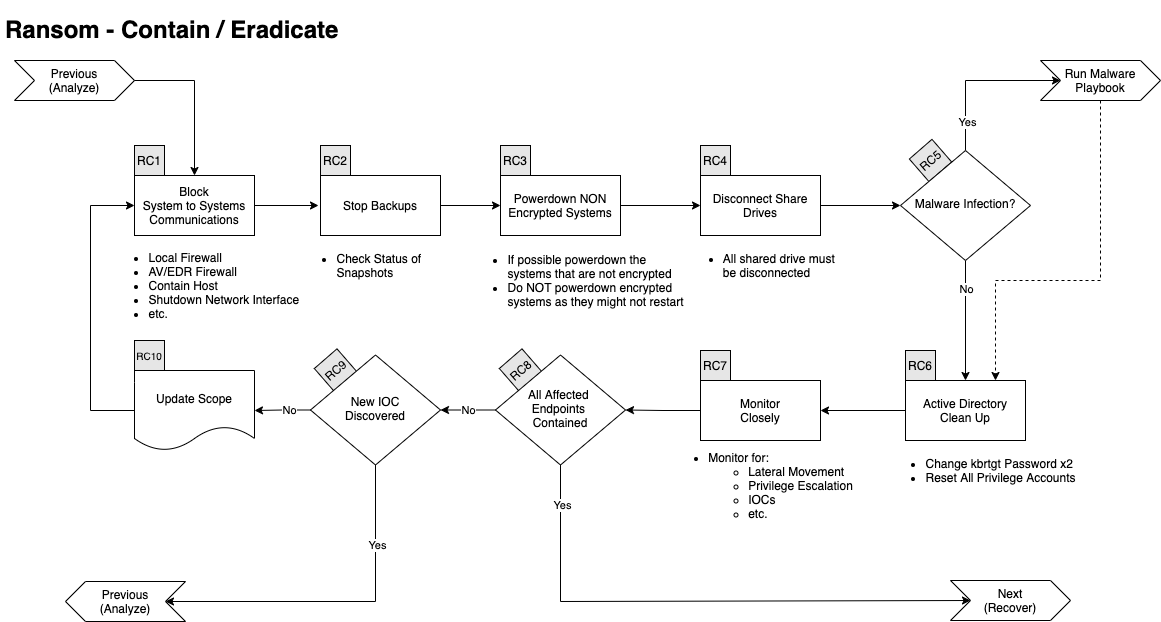

The diagram above was exported from draw.io. Its source (the exported page's mxGraphModel, read from the mxfile embedded in the PNG):
<mxGraphModel dx="1186" dy="767" grid="1" gridSize="10" guides="1" tooltips="1" connect="1" arrows="1" fold="1" page="1" pageScale="1" pageWidth="1100" pageHeight="850" math="0" shadow="0">
  <root>
    <mxCell id="KZP0MnMaffbDs4WpBaWC-0" />
    <mxCell id="KZP0MnMaffbDs4WpBaWC-1" parent="KZP0MnMaffbDs4WpBaWC-0" />
    <mxCell id="KZP0MnMaffbDs4WpBaWC-2" value="&lt;div&gt;RC9&lt;/div&gt;" style="whiteSpace=wrap;html=1;aspect=fixed;fillColor=#E6E6E6;rotation=319;" parent="KZP0MnMaffbDs4WpBaWC-1" vertex="1">
      <mxGeometry x="330" y="354.5" width="30" height="30" as="geometry" />
    </mxCell>
    <mxCell id="KZP0MnMaffbDs4WpBaWC-3" value="&lt;div&gt;RC8&lt;/div&gt;" style="whiteSpace=wrap;html=1;aspect=fixed;fillColor=#E6E6E6;rotation=319;" parent="KZP0MnMaffbDs4WpBaWC-1" vertex="1">
      <mxGeometry x="515" y="354.5" width="30" height="30" as="geometry" />
    </mxCell>
    <mxCell id="KZP0MnMaffbDs4WpBaWC-4" value="&lt;div&gt;RC5&lt;/div&gt;" style="whiteSpace=wrap;html=1;aspect=fixed;fillColor=#E6E6E6;rotation=319;" parent="KZP0MnMaffbDs4WpBaWC-1" vertex="1">
      <mxGeometry x="925" y="145" width="30" height="30" as="geometry" />
    </mxCell>
    <mxCell id="KZP0MnMaffbDs4WpBaWC-5" value="&lt;h1&gt;Ransom - Contain / Eradicate&lt;br&gt;&lt;/h1&gt;" style="text;html=1;strokeColor=none;fillColor=none;spacing=5;spacingTop=-20;whiteSpace=wrap;overflow=hidden;rounded=0;" parent="KZP0MnMaffbDs4WpBaWC-1" vertex="1">
      <mxGeometry x="10" y="10" width="370" height="40" as="geometry" />
    </mxCell>
    <mxCell id="KZP0MnMaffbDs4WpBaWC-6" value="&lt;div&gt;Previous&lt;/div&gt;(Analyze)" style="shape=step;perimeter=stepPerimeter;whiteSpace=wrap;html=1;fixedSize=1;" parent="KZP0MnMaffbDs4WpBaWC-1" vertex="1">
      <mxGeometry x="24" y="60" width="120" height="40" as="geometry" />
    </mxCell>
    <mxCell id="KZP0MnMaffbDs4WpBaWC-7" value="" style="edgeStyle=orthogonalEdgeStyle;rounded=0;orthogonalLoop=1;jettySize=auto;html=1;exitX=1;exitY=0.5;exitDx=0;exitDy=0;" parent="KZP0MnMaffbDs4WpBaWC-1" source="KZP0MnMaffbDs4WpBaWC-9" edge="1">
      <mxGeometry relative="1" as="geometry">
        <mxPoint x="254" y="205" as="sourcePoint" />
        <mxPoint x="328" y="205" as="targetPoint" />
      </mxGeometry>
    </mxCell>
    <mxCell id="KZP0MnMaffbDs4WpBaWC-8" value="" style="endArrow=classic;html=1;entryX=0.5;entryY=0;entryDx=0;entryDy=0;rounded=0;exitX=1;exitY=0.5;exitDx=0;exitDy=0;" parent="KZP0MnMaffbDs4WpBaWC-1" source="KZP0MnMaffbDs4WpBaWC-6" target="KZP0MnMaffbDs4WpBaWC-9" edge="1">
      <mxGeometry width="50" height="50" relative="1" as="geometry">
        <mxPoint x="170" y="80" as="sourcePoint" />
        <mxPoint x="160" y="110" as="targetPoint" />
        <Array as="points">
          <mxPoint x="204" y="80" />
        </Array>
      </mxGeometry>
    </mxCell>
    <mxCell id="KZP0MnMaffbDs4WpBaWC-9" value="Block&lt;br&gt;System to Systems Communications" style="whiteSpace=wrap;html=1;" parent="KZP0MnMaffbDs4WpBaWC-1" vertex="1">
      <mxGeometry x="144" y="175" width="120" height="60" as="geometry" />
    </mxCell>
    <mxCell id="l-yxv-P_o5mp2lQZjK0v-19" style="edgeStyle=orthogonalEdgeStyle;rounded=0;orthogonalLoop=1;jettySize=auto;html=1;exitX=1;exitY=0.5;exitDx=0;exitDy=0;entryX=0;entryY=0.5;entryDx=0;entryDy=0;" parent="KZP0MnMaffbDs4WpBaWC-1" source="KZP0MnMaffbDs4WpBaWC-11" target="i3tzpPW47tVzorh1bBFK-0" edge="1">
      <mxGeometry relative="1" as="geometry" />
    </mxCell>
    <mxCell id="KZP0MnMaffbDs4WpBaWC-11" value="Stop Backups" style="whiteSpace=wrap;html=1;" parent="KZP0MnMaffbDs4WpBaWC-1" vertex="1">
      <mxGeometry x="330" y="175" width="120" height="60" as="geometry" />
    </mxCell>
    <mxCell id="l-yxv-P_o5mp2lQZjK0v-11" style="edgeStyle=orthogonalEdgeStyle;rounded=0;orthogonalLoop=1;jettySize=auto;html=1;entryX=0;entryY=0.5;entryDx=0;entryDy=0;" parent="KZP0MnMaffbDs4WpBaWC-1" source="KZP0MnMaffbDs4WpBaWC-13" target="KZP0MnMaffbDs4WpBaWC-14" edge="1">
      <mxGeometry relative="1" as="geometry">
        <Array as="points">
          <mxPoint x="975" y="80" />
        </Array>
      </mxGeometry>
    </mxCell>
    <mxCell id="l-yxv-P_o5mp2lQZjK0v-12" value="Yes" style="edgeLabel;html=1;align=center;verticalAlign=middle;resizable=0;points=[];" parent="l-yxv-P_o5mp2lQZjK0v-11" vertex="1" connectable="0">
      <mxGeometry x="-0.6358" y="-1" relative="1" as="geometry">
        <mxPoint y="1" as="offset" />
      </mxGeometry>
    </mxCell>
    <mxCell id="l-yxv-P_o5mp2lQZjK0v-13" style="edgeStyle=orthogonalEdgeStyle;rounded=0;orthogonalLoop=1;jettySize=auto;html=1;exitX=0.5;exitY=1;exitDx=0;exitDy=0;entryX=0.5;entryY=0;entryDx=0;entryDy=0;" parent="KZP0MnMaffbDs4WpBaWC-1" source="KZP0MnMaffbDs4WpBaWC-13" target="l-yxv-P_o5mp2lQZjK0v-5" edge="1">
      <mxGeometry relative="1" as="geometry" />
    </mxCell>
    <mxCell id="l-yxv-P_o5mp2lQZjK0v-14" value="No" style="edgeLabel;html=1;align=center;verticalAlign=middle;resizable=0;points=[];" parent="l-yxv-P_o5mp2lQZjK0v-13" vertex="1" connectable="0">
      <mxGeometry x="-0.5319" relative="1" as="geometry">
        <mxPoint as="offset" />
      </mxGeometry>
    </mxCell>
    <mxCell id="KZP0MnMaffbDs4WpBaWC-13" value="Malware Infection?" style="rhombus;whiteSpace=wrap;html=1;shadow=0;fontFamily=Helvetica;fontSize=12;align=center;strokeWidth=1;spacing=6;spacingTop=-4;" parent="KZP0MnMaffbDs4WpBaWC-1" vertex="1">
      <mxGeometry x="910" y="150" width="130" height="110" as="geometry" />
    </mxCell>
    <mxCell id="l-yxv-P_o5mp2lQZjK0v-15" style="edgeStyle=orthogonalEdgeStyle;rounded=0;orthogonalLoop=1;jettySize=auto;html=1;exitX=0.5;exitY=1;exitDx=0;exitDy=0;entryX=0.75;entryY=0;entryDx=0;entryDy=0;dashed=1;" parent="KZP0MnMaffbDs4WpBaWC-1" source="KZP0MnMaffbDs4WpBaWC-14" target="l-yxv-P_o5mp2lQZjK0v-5" edge="1">
      <mxGeometry relative="1" as="geometry">
        <Array as="points">
          <mxPoint x="1110" y="280" />
          <mxPoint x="1005" y="280" />
        </Array>
      </mxGeometry>
    </mxCell>
    <mxCell id="KZP0MnMaffbDs4WpBaWC-14" value="&lt;div&gt;Run Malware&lt;/div&gt;&lt;div&gt;Playbook&lt;br&gt;&lt;/div&gt;" style="shape=step;perimeter=stepPerimeter;whiteSpace=wrap;html=1;fixedSize=1;" parent="KZP0MnMaffbDs4WpBaWC-1" vertex="1">
      <mxGeometry x="1050" y="60" width="120" height="40" as="geometry" />
    </mxCell>
    <mxCell id="KZP0MnMaffbDs4WpBaWC-17" style="edgeStyle=orthogonalEdgeStyle;rounded=0;orthogonalLoop=1;jettySize=auto;html=1;exitX=0;exitY=0.5;exitDx=0;exitDy=0;entryX=1;entryY=0.5;entryDx=0;entryDy=0;" parent="KZP0MnMaffbDs4WpBaWC-1" source="KZP0MnMaffbDs4WpBaWC-34" target="KZP0MnMaffbDs4WpBaWC-22" edge="1">
      <mxGeometry relative="1" as="geometry">
        <mxPoint x="715" y="426" as="sourcePoint" />
      </mxGeometry>
    </mxCell>
    <mxCell id="KZP0MnMaffbDs4WpBaWC-18" style="edgeStyle=orthogonalEdgeStyle;rounded=0;orthogonalLoop=1;jettySize=auto;html=1;exitX=0;exitY=0.5;exitDx=0;exitDy=0;entryX=1;entryY=0.5;entryDx=0;entryDy=0;" parent="KZP0MnMaffbDs4WpBaWC-1" source="KZP0MnMaffbDs4WpBaWC-22" target="KZP0MnMaffbDs4WpBaWC-28" edge="1">
      <mxGeometry relative="1" as="geometry" />
    </mxCell>
    <mxCell id="KZP0MnMaffbDs4WpBaWC-19" value="No" style="edgeLabel;html=1;align=center;verticalAlign=middle;resizable=0;points=[];" parent="KZP0MnMaffbDs4WpBaWC-18" vertex="1" connectable="0">
      <mxGeometry x="0.0167" relative="1" as="geometry">
        <mxPoint as="offset" />
      </mxGeometry>
    </mxCell>
    <mxCell id="KZP0MnMaffbDs4WpBaWC-20" style="edgeStyle=orthogonalEdgeStyle;rounded=0;orthogonalLoop=1;jettySize=auto;html=1;exitX=0.5;exitY=1;exitDx=0;exitDy=0;entryX=0;entryY=0.5;entryDx=0;entryDy=0;" parent="KZP0MnMaffbDs4WpBaWC-1" source="KZP0MnMaffbDs4WpBaWC-22" target="KZP0MnMaffbDs4WpBaWC-29" edge="1">
      <mxGeometry relative="1" as="geometry">
        <mxPoint x="520" y="521" as="sourcePoint" />
        <Array as="points">
          <mxPoint x="570" y="601" />
        </Array>
      </mxGeometry>
    </mxCell>
    <mxCell id="KZP0MnMaffbDs4WpBaWC-21" value="Yes" style="edgeLabel;html=1;align=center;verticalAlign=middle;resizable=0;points=[];" parent="KZP0MnMaffbDs4WpBaWC-20" vertex="1" connectable="0">
      <mxGeometry x="-0.8554" y="1" relative="1" as="geometry">
        <mxPoint as="offset" />
      </mxGeometry>
    </mxCell>
    <mxCell id="KZP0MnMaffbDs4WpBaWC-22" value="&lt;div&gt;All Affected &lt;br&gt;&lt;/div&gt;&lt;div&gt;Endpoints &lt;br&gt;&lt;/div&gt;&lt;div&gt;Contained&lt;/div&gt;" style="rhombus;whiteSpace=wrap;html=1;shadow=0;fontFamily=Helvetica;fontSize=12;align=center;strokeWidth=1;spacing=6;spacingTop=-4;" parent="KZP0MnMaffbDs4WpBaWC-1" vertex="1">
      <mxGeometry x="505" y="354.5" width="130" height="110" as="geometry" />
    </mxCell>
    <mxCell id="KZP0MnMaffbDs4WpBaWC-25" style="edgeStyle=orthogonalEdgeStyle;rounded=0;orthogonalLoop=1;jettySize=auto;html=1;exitX=0.5;exitY=1;exitDx=0;exitDy=0;entryX=1;entryY=0.5;entryDx=0;entryDy=0;" parent="KZP0MnMaffbDs4WpBaWC-1" source="KZP0MnMaffbDs4WpBaWC-28" target="KZP0MnMaffbDs4WpBaWC-30" edge="1">
      <mxGeometry relative="1" as="geometry">
        <Array as="points">
          <mxPoint x="385" y="601" />
        </Array>
      </mxGeometry>
    </mxCell>
    <mxCell id="KZP0MnMaffbDs4WpBaWC-26" value="Yes" style="edgeLabel;html=1;align=center;verticalAlign=middle;resizable=0;points=[];" parent="KZP0MnMaffbDs4WpBaWC-25" vertex="1" connectable="0">
      <mxGeometry x="-0.5407" y="1" relative="1" as="geometry">
        <mxPoint as="offset" />
      </mxGeometry>
    </mxCell>
    <mxCell id="wRKFHPyEoHBxFR2AAolj-2" value="" style="edgeStyle=orthogonalEdgeStyle;rounded=0;orthogonalLoop=1;jettySize=auto;html=1;" parent="KZP0MnMaffbDs4WpBaWC-1" source="KZP0MnMaffbDs4WpBaWC-28" target="KZP0MnMaffbDs4WpBaWC-38" edge="1">
      <mxGeometry relative="1" as="geometry" />
    </mxCell>
    <mxCell id="fQbJYWrVtwOLgEcjX9al-0" value="No" style="edgeLabel;html=1;align=center;verticalAlign=middle;resizable=0;points=[];" parent="wRKFHPyEoHBxFR2AAolj-2" vertex="1" connectable="0">
      <mxGeometry x="-0.2212" relative="1" as="geometry">
        <mxPoint as="offset" />
      </mxGeometry>
    </mxCell>
    <mxCell id="KZP0MnMaffbDs4WpBaWC-28" value="&lt;div&gt;New IOC&lt;/div&gt;&lt;div&gt;Discovered&lt;br&gt;&lt;/div&gt;" style="rhombus;whiteSpace=wrap;html=1;shadow=0;fontFamily=Helvetica;fontSize=12;align=center;strokeWidth=1;spacing=6;spacingTop=-4;" parent="KZP0MnMaffbDs4WpBaWC-1" vertex="1">
      <mxGeometry x="320" y="354.5" width="130" height="110" as="geometry" />
    </mxCell>
    <mxCell id="KZP0MnMaffbDs4WpBaWC-29" value="&lt;div&gt;Next&lt;/div&gt;(Recover)" style="shape=step;perimeter=stepPerimeter;whiteSpace=wrap;html=1;fixedSize=1;" parent="KZP0MnMaffbDs4WpBaWC-1" vertex="1">
      <mxGeometry x="960" y="580" width="120" height="40" as="geometry" />
    </mxCell>
    <mxCell id="KZP0MnMaffbDs4WpBaWC-30" value="&lt;div&gt;Previous&lt;/div&gt;(Analyze)" style="shape=step;perimeter=stepPerimeter;whiteSpace=wrap;html=1;fixedSize=1;flipV=0;flipH=1;" parent="KZP0MnMaffbDs4WpBaWC-1" vertex="1">
      <mxGeometry x="75" y="581" width="120" height="40" as="geometry" />
    </mxCell>
    <mxCell id="KZP0MnMaffbDs4WpBaWC-31" value="&lt;div align=&quot;left&quot;&gt;&lt;ul&gt;&lt;li&gt;Local Firewall&lt;/li&gt;&lt;li&gt;AV/EDR Firewall&lt;/li&gt;&lt;li&gt;Contain Host&lt;/li&gt;&lt;li&gt;Shutdown Network Interface&amp;nbsp;&lt;/li&gt;&lt;li&gt;etc.&lt;/li&gt;&lt;/ul&gt;&lt;/div&gt;" style="text;html=1;resizable=0;autosize=1;align=center;verticalAlign=middle;points=[];fillColor=none;strokeColor=none;rounded=0;" parent="KZP0MnMaffbDs4WpBaWC-1" vertex="1">
      <mxGeometry x="110" y="235" width="210" height="100" as="geometry" />
    </mxCell>
    <mxCell id="KZP0MnMaffbDs4WpBaWC-32" value="&lt;br&gt;&lt;div align=&quot;justify&quot;&gt;&lt;br&gt;&lt;/div&gt;" style="text;html=1;resizable=0;autosize=1;align=center;verticalAlign=middle;points=[];fillColor=none;strokeColor=none;rounded=0;" parent="KZP0MnMaffbDs4WpBaWC-1" vertex="1">
      <mxGeometry x="415" y="265" width="20" height="30" as="geometry" />
    </mxCell>
    <mxCell id="KZP0MnMaffbDs4WpBaWC-33" value="&lt;div align=&quot;left&quot;&gt;&lt;ul&gt;&lt;li&gt;Monitor for:&lt;br&gt;&lt;/li&gt;&lt;ul&gt;&lt;li&gt;Lateral Movement&lt;/li&gt;&lt;li&gt;Privilege Escalation&lt;/li&gt;&lt;li&gt;IOCs&lt;br&gt;&lt;/li&gt;&lt;li&gt;etc.&lt;/li&gt;&lt;/ul&gt;&lt;/ul&gt;&lt;/div&gt;" style="text;html=1;resizable=0;autosize=1;align=center;verticalAlign=middle;points=[];fillColor=none;strokeColor=none;rounded=0;" parent="KZP0MnMaffbDs4WpBaWC-1" vertex="1">
      <mxGeometry x="670" y="435" width="200" height="100" as="geometry" />
    </mxCell>
    <mxCell id="KZP0MnMaffbDs4WpBaWC-34" value="&lt;div&gt;&lt;span&gt;Monitor&lt;/span&gt;&lt;br&gt;&lt;/div&gt;&lt;div&gt;&lt;span&gt;Closely&lt;/span&gt;&lt;/div&gt;" style="whiteSpace=wrap;html=1;" parent="KZP0MnMaffbDs4WpBaWC-1" vertex="1">
      <mxGeometry x="710" y="380" width="120" height="60" as="geometry" />
    </mxCell>
    <mxCell id="KZP0MnMaffbDs4WpBaWC-35" value="RC1" style="whiteSpace=wrap;html=1;aspect=fixed;fillColor=#E6E6E6;rotation=0;" parent="KZP0MnMaffbDs4WpBaWC-1" vertex="1">
      <mxGeometry x="144" y="145" width="30" height="30" as="geometry" />
    </mxCell>
    <mxCell id="KZP0MnMaffbDs4WpBaWC-36" value="RC2" style="whiteSpace=wrap;html=1;aspect=fixed;fillColor=#E6E6E6;rotation=0;" parent="KZP0MnMaffbDs4WpBaWC-1" vertex="1">
      <mxGeometry x="330" y="145" width="30" height="30" as="geometry" />
    </mxCell>
    <mxCell id="KZP0MnMaffbDs4WpBaWC-37" value="RC7" style="whiteSpace=wrap;html=1;aspect=fixed;fillColor=#E6E6E6;rotation=0;" parent="KZP0MnMaffbDs4WpBaWC-1" vertex="1">
      <mxGeometry x="710" y="350" width="30" height="30" as="geometry" />
    </mxCell>
    <mxCell id="wRKFHPyEoHBxFR2AAolj-3" style="edgeStyle=orthogonalEdgeStyle;rounded=0;orthogonalLoop=1;jettySize=auto;html=1;exitX=0;exitY=0.5;exitDx=0;exitDy=0;entryX=0;entryY=0.5;entryDx=0;entryDy=0;" parent="KZP0MnMaffbDs4WpBaWC-1" source="KZP0MnMaffbDs4WpBaWC-38" target="KZP0MnMaffbDs4WpBaWC-9" edge="1">
      <mxGeometry relative="1" as="geometry">
        <Array as="points">
          <mxPoint x="100" y="410" />
          <mxPoint x="100" y="205" />
        </Array>
      </mxGeometry>
    </mxCell>
    <mxCell id="KZP0MnMaffbDs4WpBaWC-38" value="Update Scope" style="shape=document;whiteSpace=wrap;html=1;boundedLbl=1;" parent="KZP0MnMaffbDs4WpBaWC-1" vertex="1">
      <mxGeometry x="144" y="370" width="120" height="80" as="geometry" />
    </mxCell>
    <mxCell id="l-yxv-P_o5mp2lQZjK0v-20" style="edgeStyle=orthogonalEdgeStyle;rounded=0;orthogonalLoop=1;jettySize=auto;html=1;entryX=0;entryY=0.5;entryDx=0;entryDy=0;" parent="KZP0MnMaffbDs4WpBaWC-1" source="i3tzpPW47tVzorh1bBFK-0" target="l-yxv-P_o5mp2lQZjK0v-0" edge="1">
      <mxGeometry relative="1" as="geometry" />
    </mxCell>
    <mxCell id="i3tzpPW47tVzorh1bBFK-0" value="Powerdown NON Encrypted Systems" style="whiteSpace=wrap;html=1;" parent="KZP0MnMaffbDs4WpBaWC-1" vertex="1">
      <mxGeometry x="510" y="175" width="120" height="60" as="geometry" />
    </mxCell>
    <mxCell id="i3tzpPW47tVzorh1bBFK-1" value="RC3" style="whiteSpace=wrap;html=1;aspect=fixed;fillColor=#E6E6E6;rotation=0;" parent="KZP0MnMaffbDs4WpBaWC-1" vertex="1">
      <mxGeometry x="510" y="145" width="30" height="30" as="geometry" />
    </mxCell>
    <mxCell id="l-yxv-P_o5mp2lQZjK0v-21" style="edgeStyle=orthogonalEdgeStyle;rounded=0;orthogonalLoop=1;jettySize=auto;html=1;exitX=1;exitY=0.5;exitDx=0;exitDy=0;entryX=0;entryY=0.5;entryDx=0;entryDy=0;" parent="KZP0MnMaffbDs4WpBaWC-1" source="l-yxv-P_o5mp2lQZjK0v-0" target="KZP0MnMaffbDs4WpBaWC-13" edge="1">
      <mxGeometry relative="1" as="geometry" />
    </mxCell>
    <mxCell id="l-yxv-P_o5mp2lQZjK0v-0" value="Disconnect Share Drives" style="whiteSpace=wrap;html=1;align=center;" parent="KZP0MnMaffbDs4WpBaWC-1" vertex="1">
      <mxGeometry x="710" y="175" width="120" height="60" as="geometry" />
    </mxCell>
    <mxCell id="l-yxv-P_o5mp2lQZjK0v-1" value="RC4" style="whiteSpace=wrap;html=1;aspect=fixed;fillColor=#E6E6E6;rotation=0;" parent="KZP0MnMaffbDs4WpBaWC-1" vertex="1">
      <mxGeometry x="710" y="145" width="30" height="30" as="geometry" />
    </mxCell>
    <mxCell id="l-yxv-P_o5mp2lQZjK0v-2" value="&lt;div align=&quot;left&quot;&gt;&lt;ul&gt;&lt;li&gt;Check Status of &lt;br&gt;Snapshots&lt;/li&gt;&lt;/ul&gt;&lt;/div&gt;" style="text;html=1;resizable=0;autosize=1;align=center;verticalAlign=middle;points=[];fillColor=none;strokeColor=none;rounded=0;" parent="KZP0MnMaffbDs4WpBaWC-1" vertex="1">
      <mxGeometry x="300" y="235" width="140" height="60" as="geometry" />
    </mxCell>
    <mxCell id="l-yxv-P_o5mp2lQZjK0v-3" value="&lt;div align=&quot;left&quot;&gt;&lt;ul&gt;&lt;li&gt;If possible powerdown the &lt;br&gt;systems that are not encrypted&lt;/li&gt;&lt;li&gt;Do NOT powerdown encrypted&lt;br&gt;systems as they might not restart&lt;/li&gt;&lt;/ul&gt;&lt;/div&gt;" style="text;html=1;resizable=0;autosize=1;align=center;verticalAlign=middle;points=[];fillColor=none;strokeColor=none;rounded=0;" parent="KZP0MnMaffbDs4WpBaWC-1" vertex="1">
      <mxGeometry x="470" y="235" width="230" height="90" as="geometry" />
    </mxCell>
    <mxCell id="wRKFHPyEoHBxFR2AAolj-0" style="edgeStyle=orthogonalEdgeStyle;rounded=0;orthogonalLoop=1;jettySize=auto;html=1;exitX=0;exitY=0.5;exitDx=0;exitDy=0;" parent="KZP0MnMaffbDs4WpBaWC-1" source="l-yxv-P_o5mp2lQZjK0v-5" edge="1">
      <mxGeometry relative="1" as="geometry">
        <mxPoint x="830" y="410" as="targetPoint" />
      </mxGeometry>
    </mxCell>
    <mxCell id="l-yxv-P_o5mp2lQZjK0v-5" value="Active Directory Clean Up" style="whiteSpace=wrap;html=1;" parent="KZP0MnMaffbDs4WpBaWC-1" vertex="1">
      <mxGeometry x="915" y="380" width="120" height="60" as="geometry" />
    </mxCell>
    <mxCell id="l-yxv-P_o5mp2lQZjK0v-6" value="RC6" style="whiteSpace=wrap;html=1;aspect=fixed;fillColor=#E6E6E6;rotation=0;" parent="KZP0MnMaffbDs4WpBaWC-1" vertex="1">
      <mxGeometry x="915" y="350" width="30" height="30" as="geometry" />
    </mxCell>
    <mxCell id="l-yxv-P_o5mp2lQZjK0v-7" value="&lt;div align=&quot;left&quot;&gt;&lt;ul&gt;&lt;li&gt;Change kbrtgt Password x2&lt;/li&gt;&lt;li&gt;Reset All Privilege Accounts&lt;/li&gt;&lt;/ul&gt;&lt;/div&gt;" style="text;html=1;resizable=0;autosize=1;align=center;verticalAlign=middle;points=[];fillColor=none;strokeColor=none;rounded=0;" parent="KZP0MnMaffbDs4WpBaWC-1" vertex="1">
      <mxGeometry x="890" y="440" width="200" height="60" as="geometry" />
    </mxCell>
    <mxCell id="wRKFHPyEoHBxFR2AAolj-4" value="&lt;div align=&quot;left&quot;&gt;&lt;ul&gt;&lt;li&gt;All shared drive must &lt;br&gt;be disconnected&lt;/li&gt;&lt;/ul&gt;&lt;/div&gt;" style="text;html=1;resizable=0;autosize=1;align=center;verticalAlign=middle;points=[];fillColor=none;strokeColor=none;rounded=0;" parent="KZP0MnMaffbDs4WpBaWC-1" vertex="1">
      <mxGeometry x="685" y="235" width="170" height="60" as="geometry" />
    </mxCell>
    <mxCell id="5jnC53UV2D_umLfoQKFg-0" value="&lt;font style=&quot;font-size: 10px&quot;&gt;RC10&lt;/font&gt;" style="whiteSpace=wrap;html=1;aspect=fixed;fillColor=#E6E6E6;rotation=0;" parent="KZP0MnMaffbDs4WpBaWC-1" vertex="1">
      <mxGeometry x="144" y="340" width="30" height="30" as="geometry" />
    </mxCell>
  </root>
</mxGraphModel>